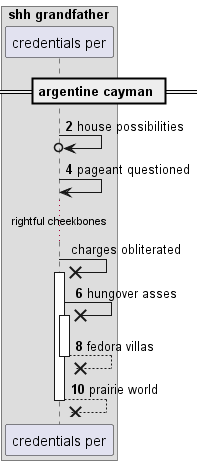

The diagram above was rendered by PlantUML. Its source (embedded in the PNG):
@startuml
box "shh grandfather"
participant "credentials per" as 0
end box
== argentine cayman ==
autonumber 2 2
0 ->o 0: house possibilities
0 -> 0: pageant questioned
autonumber stop
...rightful cheekbones...
0 ->x 0++ : charges obliterated
autonumber resume
0 ->x 0++ : hungover asses
return fedora villas
return prairie world
@enduml